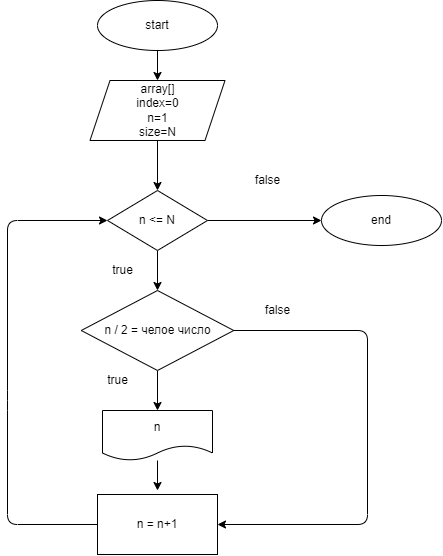

The diagram above was exported from draw.io. Its source (the exported page's mxGraphModel, read from the mxfile embedded in the PNG):
<mxGraphModel dx="678" dy="347" grid="1" gridSize="10" guides="1" tooltips="1" connect="1" arrows="1" fold="1" page="1" pageScale="1" pageWidth="827" pageHeight="1169" math="0" shadow="0">
  <root>
    <mxCell id="0" />
    <mxCell id="1" parent="0" />
    <mxCell id="8" style="edgeStyle=none;html=1;entryX=0.5;entryY=0;entryDx=0;entryDy=0;" parent="1" source="2" target="4" edge="1">
      <mxGeometry relative="1" as="geometry" />
    </mxCell>
    <mxCell id="2" value="start" style="ellipse;whiteSpace=wrap;html=1;" parent="1" vertex="1">
      <mxGeometry x="130" y="30" width="120" height="50" as="geometry" />
    </mxCell>
    <mxCell id="3" value="end" style="ellipse;whiteSpace=wrap;html=1;" parent="1" vertex="1">
      <mxGeometry x="354" y="225" width="120" height="50" as="geometry" />
    </mxCell>
    <mxCell id="7" style="edgeStyle=none;html=1;entryX=0.5;entryY=0;entryDx=0;entryDy=0;" parent="1" source="4" target="5" edge="1">
      <mxGeometry relative="1" as="geometry" />
    </mxCell>
    <mxCell id="4" value="array[]&lt;br&gt;index=0&lt;br&gt;n=1&lt;br&gt;size=N" style="shape=parallelogram;perimeter=parallelogramPerimeter;whiteSpace=wrap;html=1;fixedSize=1;" parent="1" vertex="1">
      <mxGeometry x="122.5" y="110" width="135" height="60" as="geometry" />
    </mxCell>
    <mxCell id="6" style="edgeStyle=none;html=1;" parent="1" source="5" target="3" edge="1">
      <mxGeometry relative="1" as="geometry">
        <mxPoint x="290" y="230" as="targetPoint" />
      </mxGeometry>
    </mxCell>
    <mxCell id="13" style="edgeStyle=none;html=1;entryX=0.5;entryY=0;entryDx=0;entryDy=0;" parent="1" source="5" target="10" edge="1">
      <mxGeometry relative="1" as="geometry" />
    </mxCell>
    <mxCell id="5" value="n &amp;lt;= N" style="rhombus;whiteSpace=wrap;html=1;" parent="1" vertex="1">
      <mxGeometry x="140" y="220" width="100" height="60" as="geometry" />
    </mxCell>
    <mxCell id="9" value="false" style="text;html=1;align=center;verticalAlign=middle;resizable=0;points=[];autosize=1;strokeColor=none;fillColor=none;" parent="1" vertex="1">
      <mxGeometry x="280" y="200" width="40" height="20" as="geometry" />
    </mxCell>
    <mxCell id="14" style="edgeStyle=none;html=1;entryX=0.5;entryY=0;entryDx=0;entryDy=0;" parent="1" source="10" target="11" edge="1">
      <mxGeometry relative="1" as="geometry" />
    </mxCell>
    <mxCell id="16" style="edgeStyle=none;html=1;entryX=1;entryY=0.5;entryDx=0;entryDy=0;exitX=1;exitY=0.5;exitDx=0;exitDy=0;" parent="1" source="10" target="12" edge="1">
      <mxGeometry relative="1" as="geometry">
        <Array as="points">
          <mxPoint x="400" y="360" />
          <mxPoint x="400" y="554" />
        </Array>
      </mxGeometry>
    </mxCell>
    <mxCell id="10" value="n / 2 = челое число" style="rhombus;whiteSpace=wrap;html=1;" parent="1" vertex="1">
      <mxGeometry x="113.75" y="320" width="152.5" height="80" as="geometry" />
    </mxCell>
    <mxCell id="15" style="edgeStyle=none;html=1;" parent="1" source="11" edge="1">
      <mxGeometry relative="1" as="geometry">
        <mxPoint x="189.9999999999999" y="520" as="targetPoint" />
      </mxGeometry>
    </mxCell>
    <mxCell id="11" value="n" style="shape=document;whiteSpace=wrap;html=1;boundedLbl=1;" parent="1" vertex="1">
      <mxGeometry x="135" y="440" width="110" height="50" as="geometry" />
    </mxCell>
    <mxCell id="17" style="edgeStyle=none;html=1;entryX=0;entryY=0.5;entryDx=0;entryDy=0;" parent="1" source="12" target="5" edge="1">
      <mxGeometry relative="1" as="geometry">
        <Array as="points">
          <mxPoint x="40" y="554" />
          <mxPoint x="40" y="430" />
          <mxPoint x="40" y="250" />
        </Array>
      </mxGeometry>
    </mxCell>
    <mxCell id="12" value="n = n+1" style="rounded=0;whiteSpace=wrap;html=1;" parent="1" vertex="1">
      <mxGeometry x="130" y="524" width="120" height="60" as="geometry" />
    </mxCell>
    <mxCell id="18" value="false" style="text;html=1;align=center;verticalAlign=middle;resizable=0;points=[];autosize=1;strokeColor=none;fillColor=none;" parent="1" vertex="1">
      <mxGeometry x="290" y="330" width="40" height="20" as="geometry" />
    </mxCell>
    <mxCell id="19" value="true" style="text;html=1;align=center;verticalAlign=middle;resizable=0;points=[];autosize=1;strokeColor=none;fillColor=none;" parent="1" vertex="1">
      <mxGeometry x="135" y="290" width="40" height="20" as="geometry" />
    </mxCell>
    <mxCell id="20" value="true" style="text;html=1;align=center;verticalAlign=middle;resizable=0;points=[];autosize=1;strokeColor=none;fillColor=none;" parent="1" vertex="1">
      <mxGeometry x="130" y="400" width="40" height="20" as="geometry" />
    </mxCell>
  </root>
</mxGraphModel>